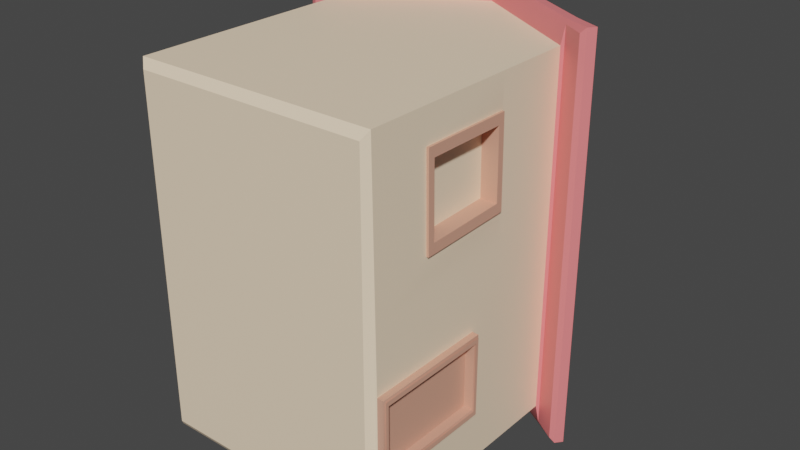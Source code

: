 # Source: House.blend  (saved by Blender 3.3.6; exported with 4.5.12 LTS)
import bpy
from mathutils import Matrix  # noqa: F401  (used for matrix-valued properties, if any)

bpy.ops.wm.read_factory_settings(use_empty=True)
scene = bpy.context.scene
scene.name = 'Scene'

# ---- collections
col_collection = bpy.data.collections.new('Collection'); scene.collection.children.link(col_collection)

# ---- materials (node trees are filled in below, after node groups)
mat_roof = bpy.data.materials.new('Roof')
mat_roof.alpha_threshold = 0.0
mat_roof.use_transparent_shadow = False
mat_roof.roughness = 0.5
mat_roof.line_color = (0.0, 0.0, 0.0, 1.0)
mat_walls = bpy.data.materials.new('Walls')
mat_walls.use_transparent_shadow = False
mat_wood = bpy.data.materials.new('Wood')
mat_wood.use_transparent_shadow = False

# ---- node groups
ng_auto_smooth = bpy.data.node_groups.new('Auto Smooth', 'GeometryNodeTree')
_s = ng_auto_smooth.interface.new_socket(name='Geometry', in_out='OUTPUT', socket_type='NodeSocketGeometry')
_s = ng_auto_smooth.interface.new_socket(name='Geometry', in_out='INPUT', socket_type='NodeSocketGeometry')
_s = ng_auto_smooth.interface.new_socket(name='Angle', in_out='INPUT', socket_type='NodeSocketFloat')
_s.subtype = 'ANGLE'
_s.min_value = 0.0
_s.max_value = 3.142
ng_auto_smooth.is_modifier = True
_N = ng_auto_smooth.nodes; _L = ng_auto_smooth.links
n0 = _N.new('NodeGroupOutput'); n0.name = 'Group Output'; n0.location = (480, -100)
n1 = _N.new('NodeGroupInput'); n1.name = 'Group Input'; n1.location = (-420, -300)
n2 = _N.new('NodeGroupInput'); n2.name = 'Group Input.001'; n2.location = (-60, -100)
n3 = _N.new('GeometryNodeSetShadeSmooth'); n3.name = 'Set Shade Smooth'; n3.location = (120, -100)
n3.domain = 'EDGE'
n4 = _N.new('GeometryNodeSetShadeSmooth'); n4.name = 'Set Shade Smooth.001'; n4.location = (300, -100)
n5 = _N.new('GeometryNodeInputMeshEdgeAngle'); n5.name = 'Edge Angle'; n5.location = (-420, -220)
n6 = _N.new('GeometryNodeInputEdgeSmooth'); n6.name = 'Is Edge Smooth'; n6.location = (-60, -160)
n7 = _N.new('GeometryNodeInputShadeSmooth'); n7.name = 'Is Face Smooth'; n7.location = (-240, -340)
n8 = _N.new('FunctionNodeBooleanMath'); n8.name = 'Boolean Math'; n8.location = (-60, -220)
n9 = _N.new('FunctionNodeCompare'); n9.name = 'Compare'; n9.location = (-240, -180)
n9.operation = 'LESS_EQUAL'
_L.new(n5.outputs[0], n9.inputs[0])
_L.new(n4.outputs[0], n0.inputs[0])
_L.new(n1.outputs[1], n9.inputs[1])
_L.new(n9.outputs[0], n8.inputs[0])
_L.new(n7.outputs[0], n8.inputs[1])
_L.new(n2.outputs[0], n3.inputs[0])
_L.new(n6.outputs[0], n3.inputs[1])
_L.new(n3.outputs[0], n4.inputs[0])
_L.new(n8.outputs[0], n3.inputs[2])
n0.is_active_output = True

# ---- material node trees
mat_roof.use_nodes = True; mat_roof.node_tree.nodes.clear()
_N = mat_roof.node_tree.nodes; _L = mat_roof.node_tree.links
n0 = _N.new('ShaderNodeOutputMaterial'); n0.name = 'Material Output'; n0.location = (300, 300)
n1 = _N.new('ShaderNodeBsdfPrincipled'); n1.name = 'Principled BSDF'; n1.location = (10, 300)
n1.distribution = 'GGX'
n1.subsurface_method = 'RANDOM_WALK_SKIN'
n1.inputs[0].default_value = (0.9473, 0.2232, 0.2307, 1.0)
n1.inputs[3].default_value = 1.45
n1.inputs[27].default_value = (0.0, 0.0, 0.0, 1.0)
n1.inputs[28].default_value = 1.0
_L.new(n1.outputs[0], n0.inputs[0])
n0.is_active_output = True
mat_walls.use_nodes = True; mat_walls.node_tree.nodes.clear()
_N = mat_walls.node_tree.nodes; _L = mat_walls.node_tree.links
n0 = _N.new('ShaderNodeBsdfPrincipled'); n0.name = 'Principled BSDF'; n0.location = (10, 300)
n0.distribution = 'GGX'
n0.subsurface_method = 'RANDOM_WALK_SKIN'
n0.inputs[0].default_value = (1.0, 0.7913, 0.5647, 1.0)
n0.inputs[3].default_value = 1.45
n0.inputs[27].default_value = (0.0, 0.0, 0.0, 1.0)
n0.inputs[28].default_value = 1.0
n1 = _N.new('ShaderNodeOutputMaterial'); n1.name = 'Material Output'; n1.location = (300, 300)
_L.new(n0.outputs[0], n1.inputs[0])
n1.is_active_output = True
mat_wood.use_nodes = True; mat_wood.node_tree.nodes.clear()
_N = mat_wood.node_tree.nodes; _L = mat_wood.node_tree.links
n0 = _N.new('ShaderNodeBsdfPrincipled'); n0.name = 'Principled BSDF'; n0.location = (10, 300)
n0.distribution = 'GGX'
n0.subsurface_method = 'RANDOM_WALK_SKIN'
n0.inputs[0].default_value = (0.7305, 0.3663, 0.2582, 1.0)
n0.inputs[3].default_value = 1.45
n0.inputs[27].default_value = (0.0, 0.0, 0.0, 1.0)
n0.inputs[28].default_value = 1.0
n1 = _N.new('ShaderNodeOutputMaterial'); n1.name = 'Material Output'; n1.location = (300, 300)
_L.new(n0.outputs[0], n1.inputs[0])
n1.is_active_output = True

# ---- world
world_world = bpy.data.worlds.new('World'); scene.world = world_world
world_world.use_nodes = True; world_world.node_tree.nodes.clear()
_N = world_world.node_tree.nodes; _L = world_world.node_tree.links
n0 = _N.new('ShaderNodeOutputWorld'); n0.name = 'World Output'; n0.location = (300, 300)
n1 = _N.new('ShaderNodeBackground'); n1.name = 'Background'; n1.location = (10, 300)
n1.inputs[0].default_value = (0.05088, 0.05088, 0.05088, 1.0)
_L.new(n1.outputs[0], n0.inputs[0])
n0.is_active_output = True
world_world.color = (0.05088, 0.05088, 0.05088)
world_world.use_sun_shadow = False
world_world.sun_shadow_jitter_overblur = 0.0

# ---- meshes
me_cube = bpy.data.meshes.new('Cube')
me_cube.from_pydata([(0.2382, -0.25, -0.3574), (0.2382, -0.25, 0.3574), (-0.25, 0.25, -0.375), (-0.2382, -0.25, -0.3574), (-0.25, 0.25, 0.375), (-0.2382, -0.25, 0.3574), (0.0, 0.4, 0.375), (0.0, 0.4, -0.375), (0.0, 0.4068, 0.4212), (-0.2574, 0.2574, 0.4212), (0.2574, 0.2574, -0.4212), (0.2574, 0.2574, 0.4212), (-0.2574, 0.2574, -0.4212), (0.0, 0.4068, -0.4212), (0.0, 0.4236, 0.4212), (-0.2662, 0.273, 0.4212), (0.2662, 0.273, -0.4212), (0.2662, 0.273, 0.4212), (-0.2681, 0.2762, -0.4125), (0.0, 0.4236, -0.4212), (0.3113, 0.2288, -0.4234), (0.3113, 0.2288, 0.4234), (-0.3113, 0.2288, 0.4234), (-0.3113, 0.2288, -0.4234), (-0.3155, 0.2469, -0.4125), (0.3225, 0.2429, -0.4234), (0.3225, 0.2429, 0.4234), (-0.3225, 0.2429, 0.4234), (0.0, 0.4025, 0.4125), (-0.2554, 0.2542, 0.4125), (0.0, 0.4025, -0.4125), (0.2554, 0.2542, -0.4125), (0.2554, 0.2542, 0.4125), (-0.2554, 0.2542, -0.4125), (0.0, 0.4279, 0.4125), (-0.2681, 0.2762, 0.4125), (0.0, 0.4279, -0.4125), (0.2681, 0.2762, -0.4125), (0.2681, 0.2762, 0.4125), (-0.2662, 0.273, -0.4212), (0.3005, 0.2249, -0.4125), (0.3005, 0.2249, 0.4125), (-0.3005, 0.2249, 0.4125), (-0.3005, 0.2249, -0.4125), (0.3155, 0.2469, -0.4125), (0.3155, 0.2469, 0.4125), (-0.3155, 0.2469, 0.4125), (-0.3225, 0.2429, -0.4234), (-0.25, -0.2389, -0.375), (-0.25, -0.2389, 0.375), (0.0, 0.4279, 0.3083), (-0.1104, 0.3655, 0.4125), (-0.1158, 0.3624, 0.3059), (-0.01222, 0.4957, 0.3324), (-0.01222, 0.4957, 0.388), (-0.09913, 0.4927, 0.388), (-0.1025, 0.4926, 0.3308), (-0.0009349, 0.4961, 0.3157), (-0.0009349, 0.4961, 0.4049), (-0.1095, 0.4923, 0.4049), (-0.1149, 0.4921, 0.3137), (-0.01956, 0.4774, 0.3439), (-0.01956, 0.4774, 0.3764), (-0.09162, 0.4749, 0.3764), (-0.09362, 0.4748, 0.3426), (-0.01181, 0.4838, 0.3324), (-0.01181, 0.4838, 0.388), (-0.09871, 0.4808, 0.388), (-0.1021, 0.4806, 0.3308), (-0.006497, 0.4995, 0.3239), (-0.006497, 0.4995, 0.3966), (-0.1044, 0.496, 0.3966), (-0.1088, 0.4959, 0.3221), (-0.115, 0.4679, 0.3122), (-0.0007601, 0.4762, 0.3143), (-0.0007601, 0.4762, 0.4064), (-0.1096, 0.4686, 0.4064), (-0.1169, 0.4836, 0.3116), (-0.1113, 0.4839, 0.407), (0.001007, 0.4893, 0.3137), (0.001007, 0.4893, 0.407), (0.001065, 0.4827, 0.3132), (0.001065, 0.4827, 0.4074), (-0.117, 0.4755, 0.3111), (-0.1114, 0.476, 0.4074), (0.25, 0.25, -0.375), (0.25, -0.2389, -0.375), (0.25, 0.25, 0.375), (0.2513, -0.1008, 0.2873), (0.2544, 0.01594, -0.2528), (0.2544, -0.2371, -0.2528), (0.2544, 0.01594, -0.08263), (0.2544, -0.2371, -0.08263), (0.2703, 0.006306, -0.2393), (0.2703, -0.2275, -0.2393), (0.2703, 0.006306, -0.09616), (0.2703, -0.2275, -0.09616), (0.2703, 0.01278, -0.249), (0.2703, -0.234, -0.249), (0.2703, 0.01278, -0.08645), (0.2703, -0.234, -0.08645), (0.2488, 0.0053, -0.2369), (0.2488, -0.2265, -0.2369), (0.2488, 0.0053, -0.0986), (0.2488, -0.2265, -0.0986), (0.2675, 0.01594, -0.2528), (0.2675, -0.2371, -0.2528), (0.2675, 0.01594, -0.08263), (0.2675, -0.2371, -0.08263), (0.2675, 0.0053, -0.2369), (0.2675, -0.2265, -0.2369), (0.2675, 0.0053, -0.0986), (0.2675, -0.2265, -0.0986), (0.2527, 0.0697, 0.1462), (0.2527, -0.1002, 0.1412), (0.2513, 0.06858, 0.2873), (0.25, 0.08592, 0.375), (0.25, -0.2389, 0.375), (0.2531, -0.2377, 0.05102), (0.253, 0.08844, 0.05911), (0.2511, 0.0822, 0.308), (0.2511, -0.1146, 0.308), (0.2529, -0.1139, 0.1201), (0.2529, 0.08365, 0.1259), (0.2218, 0.06858, 0.287), (0.2218, -0.1008, 0.287), (0.2232, -0.1002, 0.1409), (0.2231, 0.0697, 0.1459), (0.2559, 0.08104, 0.3063), (0.2559, -0.1134, 0.3063), (0.2577, -0.1127, 0.122), (0.2576, 0.08246, 0.1277), (0.2561, 0.06974, 0.2891), (0.2561, -0.1019, 0.2891), (0.2575, -0.1013, 0.1395), (0.2575, 0.07089, 0.1445), (0.2559, 0.0822, 0.3081), (0.2559, -0.1146, 0.3081), (0.2577, -0.1139, 0.1202), (0.2576, 0.08365, 0.1259), (0.2561, 0.06858, 0.2874), (0.2561, -0.1008, 0.2874), (0.2575, -0.1002, 0.1412), (0.2574, 0.0697, 0.1462)], [], [(87, 85, 31, 32), (7, 85, 86, 48, 2), (49, 4, 2, 48), (6, 4, 49, 117, 116, 87), (2, 4, 29, 33), (10, 13, 19, 16), (13, 12, 39, 19), (6, 87, 32, 28), (85, 7, 30, 31), (4, 6, 28, 29), (7, 2, 33, 30), (36, 18, 35, 51, 52, 50), (37, 36, 50, 34, 38), (35, 18, 24, 46), (8, 11, 17, 14), (10, 16, 25, 20), (9, 8, 14, 15), (21, 20, 25, 26), (23, 22, 27, 47), (9, 15, 27, 22), (32, 31, 40, 41), (17, 11, 21, 26), (39, 12, 23, 47), (33, 29, 42, 43), (37, 38, 45, 44), (8, 9, 29, 28), (13, 10, 31, 30), (11, 8, 28, 32), (12, 13, 30, 33), (15, 14, 34, 51, 35), (16, 19, 36, 37), (14, 17, 38, 34), (19, 39, 18, 36), (20, 21, 41, 40), (22, 23, 43, 42), (26, 25, 44, 45), (47, 27, 46, 24), (25, 16, 37, 44), (10, 20, 40, 31), (39, 47, 24, 18), (27, 15, 35, 46), (9, 22, 42, 29), (21, 11, 32, 41), (17, 26, 45, 38), (23, 12, 33, 43), (3, 0, 1, 5), (3, 5, 49, 48), (1, 0, 86, 117), (0, 3, 48, 86), (5, 1, 117, 49), (56, 55, 67, 68), (79, 77, 60, 57), (80, 79, 57, 58), (77, 78, 59, 60), (78, 80, 58, 59), (69, 70, 58, 57), (70, 71, 59, 58), (72, 69, 57, 60), (71, 72, 60, 59), (61, 64, 63, 62), (55, 54, 66, 67), (53, 56, 68, 65), (54, 53, 65, 66), (61, 62, 66, 65), (62, 63, 67, 66), (64, 61, 65, 68), (63, 64, 68, 67), (55, 56, 72, 71), (56, 53, 69, 72), (54, 55, 71, 70), (53, 54, 70, 69), (51, 34, 75, 76), (52, 51, 76, 73), (34, 50, 74, 75), (50, 52, 73, 74), (84, 82, 80, 78), (83, 84, 78, 77), (82, 81, 79, 80), (81, 83, 77, 79), (74, 73, 83, 81), (75, 74, 81, 82), (73, 76, 84, 83), (76, 75, 82, 84), (89, 90, 86, 85), (92, 91, 119, 118), (91, 89, 85, 87, 119), (90, 92, 118, 117, 86), (90, 89, 105, 106), (89, 91, 107, 105), (91, 92, 108, 107), (92, 90, 106, 108), (110, 109, 101, 102), (97, 98, 94, 93), (100, 99, 95, 96), (99, 97, 93, 95), (98, 100, 96, 94), (102, 101, 103, 104), (112, 110, 102, 104), (111, 112, 104, 103), (109, 111, 103, 101), (93, 94, 106, 105), (96, 95, 107, 108), (95, 93, 105, 107), (94, 96, 108, 106), (98, 97, 109, 110), (99, 100, 112, 111), (97, 99, 111, 109), (100, 98, 110, 112), (88, 114, 126, 125), (116, 119, 87), (121, 120, 116, 117), (122, 121, 117, 118), (120, 123, 119, 116), (123, 122, 118, 119), (123, 120, 136, 139), (88, 115, 140, 141), (115, 113, 143, 140), (121, 122, 138, 137), (126, 127, 124, 125), (113, 115, 124, 127), (115, 88, 125, 124), (114, 113, 127, 126), (133, 132, 128, 129), (134, 133, 129, 130), (132, 135, 131, 128), (135, 134, 130, 131), (113, 114, 142, 143), (120, 121, 137, 136), (114, 88, 141, 142), (122, 123, 139, 138), (129, 128, 136, 137), (130, 129, 137, 138), (128, 131, 139, 136), (131, 130, 138, 139), (132, 133, 141, 140), (133, 134, 142, 141), (135, 132, 140, 143), (134, 135, 143, 142)])
me_cube.polygons.foreach_set('use_smooth', [True] * 138)
me_cube.polygons.foreach_set('material_index', [0, 1, 1, 1, 0, 0, 0, 0, 0, 0, 0, 0, 0, 0, 0, 0, 0, 0, 0, 0, 0, 0, 0, 0, 0, 0, 0, 0, 0, 0, 0, 0, 0, 0, 0, 0, 0, 0, 0, 0, 0, 0, 0, 0, 0, 1, 1, 1, 1, 1, 1, 1, 1, 1, 1, 1, 1, 1, 1, 1, 1, 1, 1, 1, 1, 1, 1, 1, 1, 1, 1, 1, 1, 1, 1, 1, 1, 1, 1, 1, 1, 1, 1, 1, 1, 1, 1, 2, 2, 2, 2, 2, 2, 2, 2, 2, 2, 2, 2, 2, 2, 2, 2, 2, 2, 2, 2, 2, 2, 1, 1, 1, 1, 1, 2, 2, 2, 2, 1, 2, 2, 2, 2, 2, 2, 2, 2, 2, 2, 2, 2, 2, 2, 2, 2, 2, 2, 2])
_uv = me_cube.uv_layers.new(name='UVMap')
_uv.uv.foreach_set('vector', [0.625, 0.75, 0.625, 0.5, 0.625, 0.5, 0.625, 0.75, 0.625, 0.375, 0.625, 0.5, 0.375, 0.5, 0.375, 0.25, 0.625, 0.25, 0.375, 0.0, 0.625, 0.0, 0.625, 0.25, 0.375, 0.25, 0.625, 0.875, 0.625, 1.0, 0.375, 1.0, 0.375, 0.75, 0.5411, 0.75, 0.625, 0.75, 0.625, 0.25, 0.625, 0.0, 0.625, 0.0, 0.625, 0.25, 0.625, 0.5, 0.625, 0.375, 0.625, 0.375, 0.625, 0.5, 0.625, 0.375, 0.625, 0.25, 0.625, 0.25, 0.625, 0.375, 0.625, 0.875, 0.625, 0.75, 0.625, 0.75, 0.625, 0.875, 0.625, 0.5, 0.625, 0.375, 0.625, 0.375, 0.625, 0.5, 0.625, 1.0, 0.625, 0.875, 0.625, 0.875, 0.625, 1.0, 0.625, 0.375, 0.625, 0.25, 0.625, 0.25, 0.625, 0.375, 0.75, 0.5, 0.875, 0.5, 0.875, 0.75, 0.8015, 0.75, 0.804, 0.7177, 0.75, 0.7184, 0.625, 0.5, 0.75, 0.5, 0.75, 0.7184, 0.75, 0.75, 0.625, 0.75, 0.875, 0.75, 0.875, 0.5, 0.875, 0.5, 0.875, 0.75, 0.625, 0.875, 0.625, 0.75, 0.625, 0.75, 0.625, 0.875, 0.625, 0.5, 0.625, 0.5, 0.625, 0.5, 0.625, 0.5, 0.625, 1.0, 0.625, 0.875, 0.625, 0.875, 0.625, 1.0, 0.625, 0.75, 0.625, 0.5, 0.625, 0.5, 0.625, 0.75, 0.625, 0.25, 0.625, 0.0, 0.625, 0.0, 0.625, 0.25, 0.625, 1.0, 0.625, 1.0, 0.625, 1.0, 0.625, 1.0, 0.625, 0.75, 0.625, 0.5, 0.625, 0.5, 0.625, 0.75, 0.625, 0.75, 0.625, 0.75, 0.625, 0.75, 0.625, 0.75, 0.625, 0.25, 0.625, 0.25, 0.625, 0.25, 0.625, 0.25, 0.625, 0.25, 0.625, 0.0, 0.625, 0.0, 0.625, 0.25, 0.625, 0.5, 0.625, 0.75, 0.625, 0.75, 0.625, 0.5, 0.625, 0.875, 0.625, 1.0, 0.625, 1.0, 0.625, 0.875, 0.625, 0.375, 0.625, 0.5, 0.625, 0.5, 0.625, 0.375, 0.625, 0.75, 0.625, 0.875, 0.625, 0.875, 0.625, 0.75, 0.625, 0.25, 0.625, 0.375, 0.625, 0.375, 0.625, 0.25, 0.625, 1.0, 0.625, 0.875, 0.625, 0.875, 0.625, 0.9265, 0.625, 1.0, 0.625, 0.5, 0.625, 0.375, 0.625, 0.375, 0.625, 0.5, 0.625, 0.875, 0.625, 0.75, 0.625, 0.75, 0.625, 0.875, 0.625, 0.375, 0.625, 0.25, 0.625, 0.25, 0.625, 0.375, 0.625, 0.5, 0.625, 0.75, 0.625, 0.75, 0.625, 0.5, 0.625, 0.0, 0.625, 0.25, 0.625, 0.25, 0.625, 0.0, 0.625, 0.75, 0.625, 0.5, 0.625, 0.5, 0.625, 0.75, 0.625, 0.25, 0.625, 0.0, 0.625, 0.0, 0.625, 0.25, 0.625, 0.5, 0.625, 0.5, 0.625, 0.5, 0.625, 0.5, 0.625, 0.5, 0.625, 0.5, 0.625, 0.5, 0.625, 0.5, 0.625, 0.25, 0.625, 0.25, 0.625, 0.25, 0.625, 0.25, 0.625, 1.0, 0.625, 1.0, 0.625, 1.0, 0.625, 1.0, 0.625, 1.0, 0.625, 1.0, 0.625, 1.0, 0.625, 1.0, 0.625, 0.75, 0.625, 0.75, 0.625, 0.75, 0.625, 0.75, 0.625, 0.75, 0.625, 0.75, 0.625, 0.75, 0.625, 0.75, 0.625, 0.25, 0.625, 0.25, 0.625, 0.25, 0.625, 0.25, 0.1309, 0.5059, 0.3691, 0.5059, 0.3691, 0.7441, 0.1309, 0.7441, 0.1309, 0.5059, 0.1309, 0.7441, 0.125, 0.75, 0.125, 0.5, 0.3691, 0.7441, 0.3691, 0.5059, 0.375, 0.5, 0.375, 0.75, 0.3691, 0.5059, 0.1309, 0.5059, 0.125, 0.5, 0.375, 0.5, 0.1309, 0.7441, 0.3691, 0.7441, 0.375, 0.75, 0.125, 0.75, 0.7982, 0.7238, 0.7966, 0.744, 0.7966, 0.744, 0.7982, 0.7238, 0.75, 0.7184, 0.804, 0.7177, 0.804, 0.7177, 0.75, 0.7184, 0.75, 0.75, 0.75, 0.7184, 0.75, 0.7184, 0.75, 0.75, 0.804, 0.7177, 0.8015, 0.75, 0.8015, 0.75, 0.804, 0.7177, 0.625, 0.9265, 0.625, 0.875, 0.625, 0.875, 0.625, 0.9265, 0.7526, 0.7213, 0.7526, 0.747, 0.75, 0.75, 0.75, 0.7184, 0.7526, 0.747, 0.799, 0.747, 0.8015, 0.75, 0.75, 0.75, 0.8011, 0.7207, 0.7526, 0.7213, 0.75, 0.7184, 0.804, 0.7177, 0.799, 0.747, 0.8011, 0.7207, 0.804, 0.7177, 0.8015, 0.75, 0.759, 0.7284, 0.7941, 0.7279, 0.7932, 0.7399, 0.759, 0.7399, 0.7966, 0.744, 0.7554, 0.744, 0.7554, 0.744, 0.7966, 0.744, 0.7554, 0.7243, 0.7982, 0.7238, 0.7982, 0.7238, 0.7554, 0.7243, 0.7554, 0.744, 0.7554, 0.7243, 0.7554, 0.7243, 0.7554, 0.744, 0.759, 0.7284, 0.759, 0.7399, 0.7554, 0.744, 0.7554, 0.7243, 0.759, 0.7399, 0.7932, 0.7399, 0.7966, 0.744, 0.7554, 0.744, 0.7941, 0.7279, 0.759, 0.7284, 0.7554, 0.7243, 0.7982, 0.7238, 0.7932, 0.7399, 0.7941, 0.7279, 0.7982, 0.7238, 0.7966, 0.744, 0.7966, 0.744, 0.7982, 0.7238, 0.8011, 0.7207, 0.799, 0.747, 0.7982, 0.7238, 0.7554, 0.7243, 0.7526, 0.7213, 0.8011, 0.7207, 0.7554, 0.744, 0.7966, 0.744, 0.799, 0.747, 0.7526, 0.747, 0.7554, 0.7243, 0.7554, 0.744, 0.7526, 0.747, 0.7526, 0.7213, 0.625, 0.9265, 0.625, 0.875, 0.625, 0.875, 0.625, 0.9265, 0.804, 0.7177, 0.8015, 0.75, 0.8015, 0.75, 0.804, 0.7177, 0.75, 0.75, 0.75, 0.7184, 0.75, 0.7184, 0.75, 0.75, 0.75, 0.7184, 0.804, 0.7177, 0.804, 0.7177, 0.75, 0.7184, 0.625, 0.9265, 0.625, 0.875, 0.625, 0.875, 0.625, 0.9265, 0.804, 0.7177, 0.8015, 0.75, 0.8015, 0.75, 0.804, 0.7177, 0.75, 0.75, 0.75, 0.7184, 0.75, 0.7184, 0.75, 0.75, 0.75, 0.7184, 0.804, 0.7177, 0.804, 0.7177, 0.75, 0.7184, 0.75, 0.7184, 0.804, 0.7177, 0.804, 0.7177, 0.75, 0.7184, 0.75, 0.75, 0.75, 0.7184, 0.75, 0.7184, 0.75, 0.75, 0.804, 0.7177, 0.8015, 0.75, 0.8015, 0.75, 0.804, 0.7177, 0.625, 0.9265, 0.625, 0.875, 0.625, 0.875, 0.625, 0.9265, 0.6003, 0.5241, 0.3997, 0.5241, 0.375, 0.5, 0.625, 0.5, 0.3997, 0.7259, 0.6003, 0.7259, 0.608, 0.7334, 0.3925, 0.7329, 0.6003, 0.7259, 0.6003, 0.5241, 0.625, 0.5, 0.625, 0.75, 0.608, 0.7334, 0.3997, 0.5241, 0.3997, 0.7259, 0.3925, 0.7329, 0.375, 0.75, 0.375, 0.5, 0.3997, 0.5241, 0.6003, 0.5241, 0.6003, 0.5241, 0.3997, 0.5241, 0.6003, 0.5241, 0.6003, 0.7259, 0.6003, 0.7259, 0.6003, 0.5241, 0.6003, 0.7259, 0.3997, 0.7259, 0.3997, 0.7259, 0.6003, 0.7259, 0.3997, 0.7259, 0.3997, 0.5241, 0.3997, 0.5241, 0.3997, 0.7259, 0.4081, 0.543, 0.5919, 0.543, 0.5919, 0.543, 0.4081, 0.543, 0.5987, 0.5278, 0.4013, 0.5278, 0.4065, 0.5394, 0.5935, 0.5394, 0.4013, 0.7222, 0.5987, 0.7222, 0.5935, 0.7106, 0.4065, 0.7106, 0.5987, 0.7222, 0.5987, 0.5278, 0.5935, 0.5394, 0.5935, 0.7106, 0.4013, 0.5278, 0.4013, 0.7222, 0.4065, 0.7106, 0.4065, 0.5394, 0.4081, 0.543, 0.5919, 0.543, 0.5919, 0.707, 0.4081, 0.707, 0.4081, 0.707, 0.4081, 0.543, 0.4081, 0.543, 0.4081, 0.707, 0.5919, 0.707, 0.4081, 0.707, 0.4081, 0.707, 0.5919, 0.707, 0.5919, 0.543, 0.5919, 0.707, 0.5919, 0.707, 0.5919, 0.543, 0.5935, 0.5394, 0.4065, 0.5394, 0.3997, 0.5241, 0.6003, 0.5241, 0.4065, 0.7106, 0.5935, 0.7106, 0.6003, 0.7259, 0.3997, 0.7259, 0.5935, 0.7106, 0.5935, 0.5394, 0.6003, 0.5241, 0.6003, 0.7259, 0.4065, 0.5394, 0.4065, 0.7106, 0.3997, 0.7259, 0.3997, 0.5241, 0.4013, 0.5278, 0.5987, 0.5278, 0.5919, 0.543, 0.4081, 0.543, 0.5987, 0.7222, 0.4013, 0.7222, 0.4081, 0.707, 0.5919, 0.707, 0.5987, 0.5278, 0.5987, 0.7222, 0.5919, 0.707, 0.5919, 0.543, 0.4013, 0.7222, 0.4013, 0.5278, 0.4081, 0.543, 0.4081, 0.707, 0.4135, 0.7454, 0.4246, 0.7376, 0.4246, 0.7376, 0.4135, 0.7454, 0.5411, 0.75, 0.608, 0.7334, 0.625, 0.75, 0.4027, 0.7466, 0.5307, 0.7466, 0.5411, 0.75, 0.375, 0.75, 0.4158, 0.7364, 0.4027, 0.7466, 0.375, 0.75, 0.3925, 0.7329, 0.5307, 0.7466, 0.5673, 0.7367, 0.608, 0.7334, 0.5411, 0.75, 0.5673, 0.7367, 0.4158, 0.7364, 0.3925, 0.7329, 0.608, 0.7334, 0.5673, 0.7367, 0.5307, 0.7466, 0.5307, 0.7466, 0.5673, 0.7367, 0.4135, 0.7454, 0.5254, 0.7454, 0.5254, 0.7454, 0.4135, 0.7454, 0.5254, 0.7454, 0.553, 0.7378, 0.553, 0.7378, 0.5254, 0.7454, 0.4027, 0.7466, 0.4158, 0.7364, 0.4158, 0.7364, 0.4027, 0.7466, 0.4246, 0.7376, 0.553, 0.7378, 0.5254, 0.7454, 0.4135, 0.7454, 0.553, 0.7378, 0.5254, 0.7454, 0.5254, 0.7454, 0.553, 0.7378, 0.5254, 0.7454, 0.4135, 0.7454, 0.4135, 0.7454, 0.5254, 0.7454, 0.4246, 0.7376, 0.553, 0.7378, 0.553, 0.7378, 0.4246, 0.7376, 0.4126, 0.7455, 0.5259, 0.7455, 0.5302, 0.7465, 0.4036, 0.7465, 0.4238, 0.7375, 0.4126, 0.7455, 0.4036, 0.7465, 0.4166, 0.7365, 0.5259, 0.7455, 0.5542, 0.7377, 0.5661, 0.7368, 0.5302, 0.7465, 0.5542, 0.7377, 0.4238, 0.7375, 0.4166, 0.7365, 0.5661, 0.7368, 0.553, 0.7378, 0.4246, 0.7376, 0.4246, 0.7376, 0.553, 0.7378, 0.5307, 0.7466, 0.4027, 0.7466, 0.4027, 0.7466, 0.5307, 0.7466, 0.4246, 0.7376, 0.4135, 0.7454, 0.4135, 0.7454, 0.4246, 0.7376, 0.4158, 0.7364, 0.5673, 0.7367, 0.5673, 0.7367, 0.4158, 0.7364, 0.4036, 0.7465, 0.5302, 0.7465, 0.5307, 0.7466, 0.4027, 0.7466, 0.4166, 0.7365, 0.4036, 0.7465, 0.4027, 0.7466, 0.4158, 0.7364, 0.5302, 0.7465, 0.5661, 0.7368, 0.5673, 0.7367, 0.5307, 0.7466, 0.5661, 0.7368, 0.4166, 0.7365, 0.4158, 0.7364, 0.5673, 0.7367, 0.5259, 0.7455, 0.4126, 0.7455, 0.4135, 0.7454, 0.5254, 0.7454, 0.4126, 0.7455, 0.4238, 0.7375, 0.4246, 0.7376, 0.4135, 0.7454, 0.5542, 0.7377, 0.5259, 0.7455, 0.5254, 0.7454, 0.553, 0.7378, 0.4238, 0.7375, 0.5542, 0.7377, 0.553, 0.7378, 0.4246, 0.7376])
me_cube.materials.append(mat_roof)
me_cube.materials.append(mat_walls)
me_cube.materials.append(mat_wood)
me_cube.use_mirror_vertex_groups = False
me_cube.update()

# ---- objects
ob_house = bpy.data.objects.new('House', me_cube)

# ---- transforms, parenting, visibility, modifiers, constraints
ob_house.location = (0.0, 0.0, 0.25)
ob_house.lock_rotations_4d = False
ob_house.empty_display_type = 'ARROWS'
ob_house.lineart.crease_threshold = 0.0
_m = ob_house.modifiers.new('Auto Smooth', 'NODES')
_m.node_group = ng_auto_smooth
_gi = [s.identifier for s in ng_auto_smooth.interface.items_tree if s.item_type == 'SOCKET' and s.in_out == 'INPUT']
_m[_gi[1]] = 0.5236  # Angle

# ---- collection membership
col_collection.objects.link(ob_house)

# ---- scene / render settings (as saved in the file)
scene.frame_start = 1; scene.frame_end = 250; scene.frame_set(1)
scene.render.engine = 'BLENDER_EEVEE_NEXT'
scene.cycles.sampling_pattern = 'TABULATED_SOBOL'
scene.cycles.use_light_tree = False
scene.view_settings.view_transform = 'Filmic'
bpy.context.view_layer.update()

# ---- added for rendering (the .blend has no active camera and no usable light): camera, sun
cam_auto = bpy.data.cameras.new('AutoCamera')
cam_auto.lens = 50.0
cam_auto.sensor_width = 36.0
cam_auto.clip_end = 1000.0
ob_auto_camera = bpy.data.objects.new('AutoCamera', cam_auto)
scene.collection.objects.link(ob_auto_camera)
ob_auto_camera.location = (1.20453, -1.32071, 1.21363)
ob_auto_camera.rotation_euler = (1.09748, -7.21219e-08, 0.694738)
scene.camera = ob_auto_camera
light_auto_sun = bpy.data.lights.new('AutoSun', 'SUN')
light_auto_sun.energy = 3.0
light_auto_sun.angle = 0.0523599
ob_auto_sun = bpy.data.objects.new('AutoSun', light_auto_sun)
scene.collection.objects.link(ob_auto_sun)
ob_auto_sun.rotation_euler = (0.872665, 0.174533, 0.523599)
bpy.context.view_layer.update()
